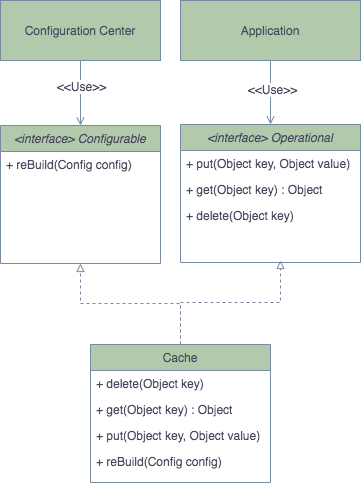

The diagram above was exported from draw.io. Its source (the exported page's mxGraphModel, read from the mxfile embedded in the PNG):
<mxGraphModel dx="942" dy="623" grid="1" gridSize="10" guides="1" tooltips="1" connect="1" arrows="1" fold="1" page="1" pageScale="1" pageWidth="827" pageHeight="1169" math="0" shadow="0">
  <root>
    <mxCell id="WIyWlLk6GJQsqaUBKTNV-0" />
    <mxCell id="WIyWlLk6GJQsqaUBKTNV-1" parent="WIyWlLk6GJQsqaUBKTNV-0" />
    <mxCell id="zkfFHV4jXpPFQw0GAbJ--0" value="&lt;interface&gt; Operational" style="swimlane;fontStyle=2;align=center;verticalAlign=top;childLayout=stackLayout;horizontal=1;startSize=26;horizontalStack=0;resizeParent=1;resizeLast=0;collapsible=1;marginBottom=0;rounded=0;shadow=0;strokeWidth=1;fillColor=#B2C9AB;strokeColor=#788AA3;fontColor=#46495D;" parent="WIyWlLk6GJQsqaUBKTNV-1" vertex="1">
      <mxGeometry x="220" y="144" width="180" height="138" as="geometry">
        <mxRectangle x="230" y="140" width="160" height="26" as="alternateBounds" />
      </mxGeometry>
    </mxCell>
    <mxCell id="zkfFHV4jXpPFQw0GAbJ--1" value="+ put(Object key, Object value)" style="text;align=left;verticalAlign=top;spacingLeft=4;spacingRight=4;overflow=hidden;rotatable=0;points=[[0,0.5],[1,0.5]];portConstraint=eastwest;fontColor=#46495D;" parent="zkfFHV4jXpPFQw0GAbJ--0" vertex="1">
      <mxGeometry y="26" width="180" height="26" as="geometry" />
    </mxCell>
    <mxCell id="zkfFHV4jXpPFQw0GAbJ--2" value="+ get(Object key) : Object" style="text;align=left;verticalAlign=top;spacingLeft=4;spacingRight=4;overflow=hidden;rotatable=0;points=[[0,0.5],[1,0.5]];portConstraint=eastwest;rounded=0;shadow=0;html=0;fontColor=#46495D;" parent="zkfFHV4jXpPFQw0GAbJ--0" vertex="1">
      <mxGeometry y="52" width="180" height="26" as="geometry" />
    </mxCell>
    <mxCell id="zkfFHV4jXpPFQw0GAbJ--3" value="+ delete(Object key)" style="text;align=left;verticalAlign=top;spacingLeft=4;spacingRight=4;overflow=hidden;rotatable=0;points=[[0,0.5],[1,0.5]];portConstraint=eastwest;rounded=0;shadow=0;html=0;fontColor=#46495D;" parent="zkfFHV4jXpPFQw0GAbJ--0" vertex="1">
      <mxGeometry y="78" width="180" height="26" as="geometry" />
    </mxCell>
    <mxCell id="E3VvemNTmLxEnhda_HVh-0" value="&lt;interface&gt; Configurable" style="swimlane;fontStyle=2;align=center;verticalAlign=top;childLayout=stackLayout;horizontal=1;startSize=26;horizontalStack=0;resizeParent=1;resizeLast=0;collapsible=1;marginBottom=0;rounded=0;shadow=0;strokeWidth=1;fillColor=#B2C9AB;strokeColor=#788AA3;fontColor=#46495D;" vertex="1" parent="WIyWlLk6GJQsqaUBKTNV-1">
      <mxGeometry x="40" y="145" width="160" height="138" as="geometry">
        <mxRectangle x="230" y="140" width="160" height="26" as="alternateBounds" />
      </mxGeometry>
    </mxCell>
    <mxCell id="E3VvemNTmLxEnhda_HVh-5" value="+ reBuild(Config config)" style="text;align=left;verticalAlign=top;spacingLeft=4;spacingRight=4;overflow=hidden;rotatable=0;points=[[0,0.5],[1,0.5]];portConstraint=eastwest;fontColor=#46495D;" vertex="1" parent="E3VvemNTmLxEnhda_HVh-0">
      <mxGeometry y="26" width="160" height="26" as="geometry" />
    </mxCell>
    <mxCell id="E3VvemNTmLxEnhda_HVh-11" style="edgeStyle=orthogonalEdgeStyle;rounded=0;orthogonalLoop=1;jettySize=auto;html=1;exitX=0.5;exitY=0;exitDx=0;exitDy=0;entryX=0.5;entryY=1;entryDx=0;entryDy=0;endArrow=block;endFill=0;strokeColor=#788AA3;fontColor=#46495D;dashed=1;" edge="1" parent="WIyWlLk6GJQsqaUBKTNV-1" source="zkfFHV4jXpPFQw0GAbJ--6" target="E3VvemNTmLxEnhda_HVh-0">
      <mxGeometry relative="1" as="geometry">
        <Array as="points">
          <mxPoint x="220" y="323" />
          <mxPoint x="120" y="323" />
        </Array>
      </mxGeometry>
    </mxCell>
    <mxCell id="E3VvemNTmLxEnhda_HVh-19" style="edgeStyle=orthogonalEdgeStyle;rounded=0;orthogonalLoop=1;jettySize=auto;html=1;exitX=0.5;exitY=0;exitDx=0;exitDy=0;endArrow=block;endFill=0;strokeColor=#788AA3;fontColor=#46495D;dashed=1;" edge="1" parent="WIyWlLk6GJQsqaUBKTNV-1" source="zkfFHV4jXpPFQw0GAbJ--6">
      <mxGeometry relative="1" as="geometry">
        <mxPoint x="320" y="280" as="targetPoint" />
      </mxGeometry>
    </mxCell>
    <mxCell id="zkfFHV4jXpPFQw0GAbJ--6" value="Cache" style="swimlane;fontStyle=0;align=center;verticalAlign=top;childLayout=stackLayout;horizontal=1;startSize=26;horizontalStack=0;resizeParent=1;resizeLast=0;collapsible=1;marginBottom=0;rounded=0;shadow=0;strokeWidth=1;fillColor=#B2C9AB;strokeColor=#788AA3;fontColor=#46495D;" parent="WIyWlLk6GJQsqaUBKTNV-1" vertex="1">
      <mxGeometry x="130" y="364" width="180" height="138" as="geometry">
        <mxRectangle x="130" y="380" width="160" height="26" as="alternateBounds" />
      </mxGeometry>
    </mxCell>
    <mxCell id="E3VvemNTmLxEnhda_HVh-8" value="+ delete(Object key)" style="text;align=left;verticalAlign=top;spacingLeft=4;spacingRight=4;overflow=hidden;rotatable=0;points=[[0,0.5],[1,0.5]];portConstraint=eastwest;rounded=0;shadow=0;html=0;fontColor=#46495D;" vertex="1" parent="zkfFHV4jXpPFQw0GAbJ--6">
      <mxGeometry y="26" width="180" height="26" as="geometry" />
    </mxCell>
    <mxCell id="E3VvemNTmLxEnhda_HVh-7" value="+ get(Object key) : Object" style="text;align=left;verticalAlign=top;spacingLeft=4;spacingRight=4;overflow=hidden;rotatable=0;points=[[0,0.5],[1,0.5]];portConstraint=eastwest;rounded=0;shadow=0;html=0;fontColor=#46495D;" vertex="1" parent="zkfFHV4jXpPFQw0GAbJ--6">
      <mxGeometry y="52" width="180" height="26" as="geometry" />
    </mxCell>
    <mxCell id="E3VvemNTmLxEnhda_HVh-6" value="+ put(Object key, Object value)" style="text;align=left;verticalAlign=top;spacingLeft=4;spacingRight=4;overflow=hidden;rotatable=0;points=[[0,0.5],[1,0.5]];portConstraint=eastwest;fontColor=#46495D;" vertex="1" parent="zkfFHV4jXpPFQw0GAbJ--6">
      <mxGeometry y="78" width="180" height="26" as="geometry" />
    </mxCell>
    <mxCell id="E3VvemNTmLxEnhda_HVh-9" value="+ reBuild(Config config)" style="text;align=left;verticalAlign=top;spacingLeft=4;spacingRight=4;overflow=hidden;rotatable=0;points=[[0,0.5],[1,0.5]];portConstraint=eastwest;fontColor=#46495D;" vertex="1" parent="zkfFHV4jXpPFQw0GAbJ--6">
      <mxGeometry y="104" width="180" height="26" as="geometry" />
    </mxCell>
    <mxCell id="E3VvemNTmLxEnhda_HVh-16" style="edgeStyle=orthogonalEdgeStyle;rounded=0;orthogonalLoop=1;jettySize=auto;html=1;exitX=0.5;exitY=1;exitDx=0;exitDy=0;entryX=0.5;entryY=0;entryDx=0;entryDy=0;endArrow=open;endFill=0;strokeColor=#788AA3;fontColor=#46495D;" edge="1" parent="WIyWlLk6GJQsqaUBKTNV-1" source="E3VvemNTmLxEnhda_HVh-14" target="E3VvemNTmLxEnhda_HVh-0">
      <mxGeometry relative="1" as="geometry" />
    </mxCell>
    <mxCell id="E3VvemNTmLxEnhda_HVh-20" value="&amp;lt;&amp;lt;Use&amp;gt;&amp;gt;" style="edgeLabel;html=1;align=center;verticalAlign=middle;resizable=0;points=[];fontColor=#46495D;" vertex="1" connectable="0" parent="E3VvemNTmLxEnhda_HVh-16">
      <mxGeometry x="-0.2308" relative="1" as="geometry">
        <mxPoint as="offset" />
      </mxGeometry>
    </mxCell>
    <mxCell id="E3VvemNTmLxEnhda_HVh-14" value="Configuration Center" style="rounded=0;whiteSpace=wrap;html=1;fillColor=#B2C9AB;strokeColor=#788AA3;fontColor=#46495D;" vertex="1" parent="WIyWlLk6GJQsqaUBKTNV-1">
      <mxGeometry x="40" y="20" width="160" height="60" as="geometry" />
    </mxCell>
    <mxCell id="E3VvemNTmLxEnhda_HVh-17" style="edgeStyle=orthogonalEdgeStyle;rounded=0;orthogonalLoop=1;jettySize=auto;html=1;exitX=0.5;exitY=1;exitDx=0;exitDy=0;entryX=0.5;entryY=0;entryDx=0;entryDy=0;endArrow=open;endFill=0;strokeColor=#788AA3;fontColor=#46495D;" edge="1" parent="WIyWlLk6GJQsqaUBKTNV-1" source="E3VvemNTmLxEnhda_HVh-15" target="zkfFHV4jXpPFQw0GAbJ--0">
      <mxGeometry relative="1" as="geometry" />
    </mxCell>
    <mxCell id="E3VvemNTmLxEnhda_HVh-21" value="&amp;lt;&amp;lt;Use&amp;gt;&amp;gt;" style="edgeLabel;html=1;align=center;verticalAlign=middle;resizable=0;points=[];fontColor=#46495D;" vertex="1" connectable="0" parent="E3VvemNTmLxEnhda_HVh-17">
      <mxGeometry x="-0.125" y="1" relative="1" as="geometry">
        <mxPoint as="offset" />
      </mxGeometry>
    </mxCell>
    <mxCell id="E3VvemNTmLxEnhda_HVh-15" value="Application" style="rounded=0;whiteSpace=wrap;html=1;fillColor=#B2C9AB;strokeColor=#788AA3;fontColor=#46495D;" vertex="1" parent="WIyWlLk6GJQsqaUBKTNV-1">
      <mxGeometry x="220" y="20" width="180" height="60" as="geometry" />
    </mxCell>
  </root>
</mxGraphModel>